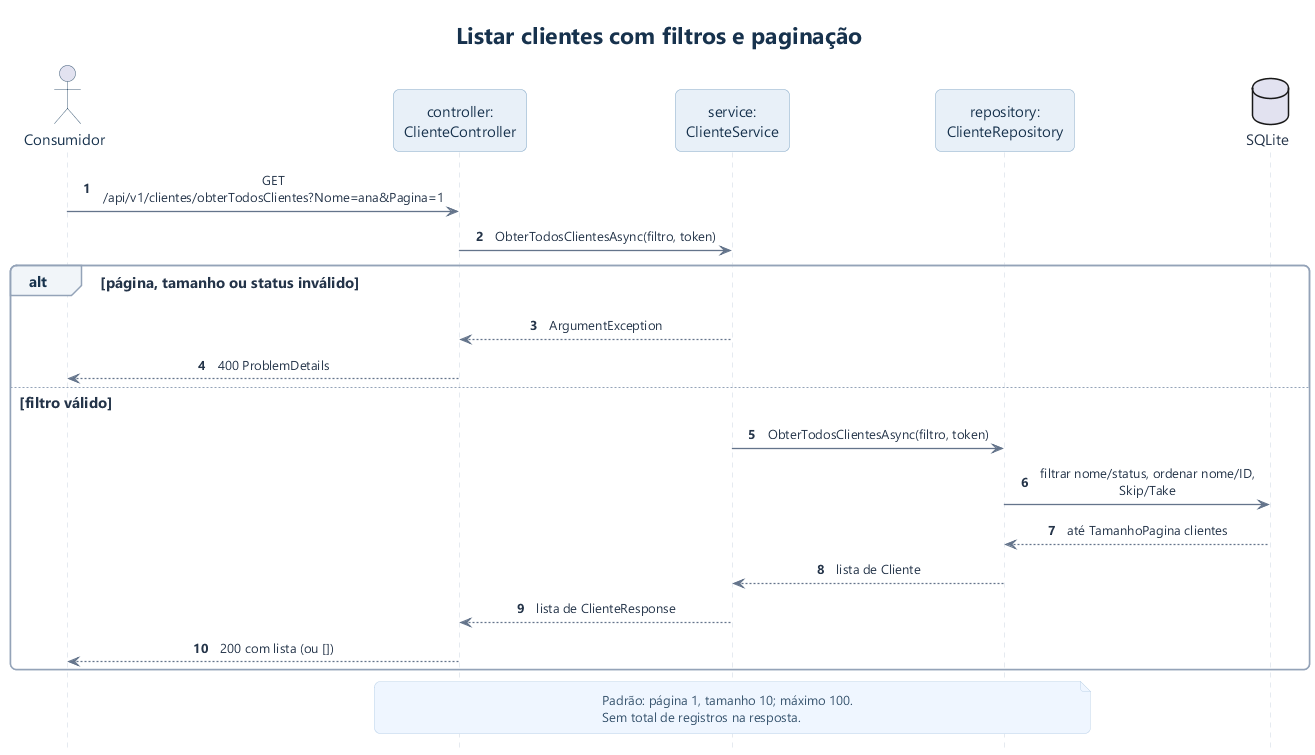

The diagram above was rendered by PlantUML. Its source (embedded in the PNG):
@startuml
!include estilo.iuml
hide footbox
autonumber

title Listar clientes com filtros e paginação
actor "Consumidor" as A
participant "controller:\nClienteController" as C
participant "service:\nClienteService" as S
participant "repository:\nClienteRepository" as R
database "SQLite" as B

A -> C : GET /api/v1/clientes/obterTodosClientes?Nome=ana&Pagina=1
C -> S : ObterTodosClientesAsync(filtro, token)
alt página, tamanho ou status inválido
 S --> C : ArgumentException
 C --> A : 400 ProblemDetails
else filtro válido
 S -> R : ObterTodosClientesAsync(filtro, token)
 R -> B : filtrar nome/status, ordenar nome/ID, Skip/Take
 B --> R : até TamanhoPagina clientes
 R --> S : lista de Cliente
 S --> C : lista de ClienteResponse
 C --> A : 200 com lista (ou [])
end

note over C,R : Padrão: página 1, tamanho 10; máximo 100.\nSem total de registros na resposta.
@enduml